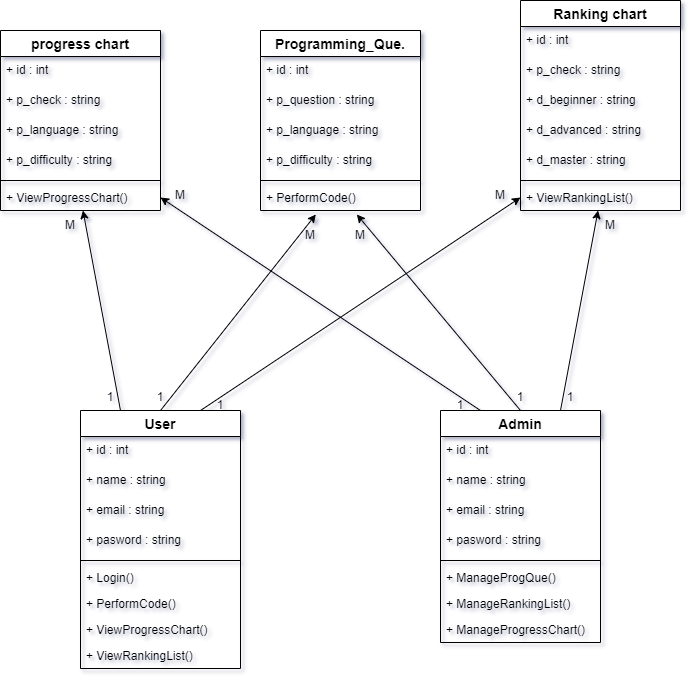

The diagram above was exported from draw.io. Its source (the exported page's mxGraphModel, read from the mxfile embedded in the PNG):
<mxGraphModel dx="880" dy="572" grid="1" gridSize="10" guides="1" tooltips="1" connect="1" arrows="1" fold="1" page="1" pageScale="1" pageWidth="850" pageHeight="1100" math="0" shadow="0">
  <root>
    <mxCell id="0" />
    <mxCell id="1" parent="0" />
    <mxCell id="NQNI9JY0wtUgRC5RvKv7-1" value="User" style="swimlane;fontStyle=1;childLayout=stackLayout;horizontal=1;startSize=26;horizontalStack=0;resizeParent=1;resizeParentMax=0;resizeLast=0;collapsible=1;marginBottom=0;align=center;fontSize=14;strokeWidth=1;" parent="1" vertex="1">
      <mxGeometry x="160" y="600" width="160" height="258" as="geometry">
        <mxRectangle x="370" y="240" width="70" height="30" as="alternateBounds" />
      </mxGeometry>
    </mxCell>
    <mxCell id="NQNI9JY0wtUgRC5RvKv7-2" value="+ id : int" style="text;spacingLeft=4;spacingRight=4;overflow=hidden;rotatable=0;points=[[0,0.5],[1,0.5]];portConstraint=eastwest;fontSize=12;" parent="NQNI9JY0wtUgRC5RvKv7-1" vertex="1">
      <mxGeometry y="26" width="160" height="30" as="geometry" />
    </mxCell>
    <mxCell id="NQNI9JY0wtUgRC5RvKv7-3" value="+ name : string" style="text;spacingLeft=4;spacingRight=4;overflow=hidden;rotatable=0;points=[[0,0.5],[1,0.5]];portConstraint=eastwest;fontSize=12;" parent="NQNI9JY0wtUgRC5RvKv7-1" vertex="1">
      <mxGeometry y="56" width="160" height="30" as="geometry" />
    </mxCell>
    <mxCell id="NQNI9JY0wtUgRC5RvKv7-4" value="+ email : string" style="text;spacingLeft=4;spacingRight=4;overflow=hidden;rotatable=0;points=[[0,0.5],[1,0.5]];portConstraint=eastwest;fontSize=12;" parent="NQNI9JY0wtUgRC5RvKv7-1" vertex="1">
      <mxGeometry y="86" width="160" height="30" as="geometry" />
    </mxCell>
    <mxCell id="C6Lj2iRct1xlXaPNt0qb-12" value="+ pasword : string" style="text;spacingLeft=4;spacingRight=4;overflow=hidden;rotatable=0;points=[[0,0.5],[1,0.5]];portConstraint=eastwest;fontSize=12;" parent="NQNI9JY0wtUgRC5RvKv7-1" vertex="1">
      <mxGeometry y="116" width="160" height="30" as="geometry" />
    </mxCell>
    <mxCell id="Q0e-0WwZRoTp4OZnN2mB-8" value="" style="line;strokeWidth=1;fillColor=none;align=left;verticalAlign=middle;spacingTop=-1;spacingLeft=3;spacingRight=3;rotatable=0;labelPosition=right;points=[];portConstraint=eastwest;strokeColor=inherit;fontSize=15;" parent="NQNI9JY0wtUgRC5RvKv7-1" vertex="1">
      <mxGeometry y="146" width="160" height="8" as="geometry" />
    </mxCell>
    <mxCell id="Q0e-0WwZRoTp4OZnN2mB-12" value="+ Login()" style="text;strokeColor=none;fillColor=none;align=left;verticalAlign=top;spacingLeft=4;spacingRight=4;overflow=hidden;rotatable=0;points=[[0,0.5],[1,0.5]];portConstraint=eastwest;fontSize=12;" parent="NQNI9JY0wtUgRC5RvKv7-1" vertex="1">
      <mxGeometry y="154" width="160" height="26" as="geometry" />
    </mxCell>
    <mxCell id="Q0e-0WwZRoTp4OZnN2mB-13" value="+ PerformCode()" style="text;strokeColor=none;fillColor=none;align=left;verticalAlign=top;spacingLeft=4;spacingRight=4;overflow=hidden;rotatable=0;points=[[0,0.5],[1,0.5]];portConstraint=eastwest;fontSize=12;" parent="NQNI9JY0wtUgRC5RvKv7-1" vertex="1">
      <mxGeometry y="180" width="160" height="26" as="geometry" />
    </mxCell>
    <mxCell id="Q0e-0WwZRoTp4OZnN2mB-22" value="+ ViewProgressChart()" style="text;strokeColor=none;fillColor=none;align=left;verticalAlign=top;spacingLeft=4;spacingRight=4;overflow=hidden;rotatable=0;points=[[0,0.5],[1,0.5]];portConstraint=eastwest;fontSize=12;" parent="NQNI9JY0wtUgRC5RvKv7-1" vertex="1">
      <mxGeometry y="206" width="160" height="26" as="geometry" />
    </mxCell>
    <mxCell id="Q0e-0WwZRoTp4OZnN2mB-23" value="+ ViewRankingList()" style="text;strokeColor=none;fillColor=none;align=left;verticalAlign=top;spacingLeft=4;spacingRight=4;overflow=hidden;rotatable=0;points=[[0,0.5],[1,0.5]];portConstraint=eastwest;fontSize=12;" parent="NQNI9JY0wtUgRC5RvKv7-1" vertex="1">
      <mxGeometry y="232" width="160" height="26" as="geometry" />
    </mxCell>
    <mxCell id="vXun8Otpu2vOGoY2bvfu-1" value="progress chart" style="swimlane;fontStyle=1;childLayout=stackLayout;horizontal=1;startSize=26;horizontalStack=0;resizeParent=1;resizeParentMax=0;resizeLast=0;collapsible=1;marginBottom=0;align=center;fontSize=14;strokeWidth=1;" parent="1" vertex="1">
      <mxGeometry x="80" y="220" width="160" height="180" as="geometry">
        <mxRectangle x="370" y="240" width="70" height="30" as="alternateBounds" />
      </mxGeometry>
    </mxCell>
    <mxCell id="vXun8Otpu2vOGoY2bvfu-2" value="+ id : int" style="text;spacingLeft=4;spacingRight=4;overflow=hidden;rotatable=0;points=[[0,0.5],[1,0.5]];portConstraint=eastwest;fontSize=12;" parent="vXun8Otpu2vOGoY2bvfu-1" vertex="1">
      <mxGeometry y="26" width="160" height="30" as="geometry" />
    </mxCell>
    <mxCell id="vXun8Otpu2vOGoY2bvfu-3" value="+ p_check : string" style="text;spacingLeft=4;spacingRight=4;overflow=hidden;rotatable=0;points=[[0,0.5],[1,0.5]];portConstraint=eastwest;fontSize=12;" parent="vXun8Otpu2vOGoY2bvfu-1" vertex="1">
      <mxGeometry y="56" width="160" height="30" as="geometry" />
    </mxCell>
    <mxCell id="vXun8Otpu2vOGoY2bvfu-4" value="+ p_language : string" style="text;spacingLeft=4;spacingRight=4;overflow=hidden;rotatable=0;points=[[0,0.5],[1,0.5]];portConstraint=eastwest;fontSize=12;" parent="vXun8Otpu2vOGoY2bvfu-1" vertex="1">
      <mxGeometry y="86" width="160" height="30" as="geometry" />
    </mxCell>
    <mxCell id="vXun8Otpu2vOGoY2bvfu-5" value="+ p_difficulty : string" style="text;spacingLeft=4;spacingRight=4;overflow=hidden;rotatable=0;points=[[0,0.5],[1,0.5]];portConstraint=eastwest;fontSize=12;" parent="vXun8Otpu2vOGoY2bvfu-1" vertex="1">
      <mxGeometry y="116" width="160" height="30" as="geometry" />
    </mxCell>
    <mxCell id="Q0e-0WwZRoTp4OZnN2mB-9" value="" style="line;strokeWidth=1;fillColor=none;align=left;verticalAlign=middle;spacingTop=-1;spacingLeft=3;spacingRight=3;rotatable=0;labelPosition=right;points=[];portConstraint=eastwest;strokeColor=inherit;fontSize=15;" parent="vXun8Otpu2vOGoY2bvfu-1" vertex="1">
      <mxGeometry y="146" width="160" height="8" as="geometry" />
    </mxCell>
    <mxCell id="Q0e-0WwZRoTp4OZnN2mB-18" value="+ ViewProgressChart()" style="text;strokeColor=none;fillColor=none;align=left;verticalAlign=top;spacingLeft=4;spacingRight=4;overflow=hidden;rotatable=0;points=[[0,0.5],[1,0.5]];portConstraint=eastwest;fontSize=12;" parent="vXun8Otpu2vOGoY2bvfu-1" vertex="1">
      <mxGeometry y="154" width="160" height="26" as="geometry" />
    </mxCell>
    <mxCell id="rIbghuSNi5tAXko_Utnw-1" value="Programming_Que." style="swimlane;fontStyle=1;childLayout=stackLayout;horizontal=1;startSize=26;horizontalStack=0;resizeParent=1;resizeParentMax=0;resizeLast=0;collapsible=1;marginBottom=0;align=center;fontSize=14;strokeWidth=1;" parent="1" vertex="1">
      <mxGeometry x="340" y="220" width="160" height="180" as="geometry">
        <mxRectangle x="370" y="240" width="70" height="30" as="alternateBounds" />
      </mxGeometry>
    </mxCell>
    <mxCell id="rIbghuSNi5tAXko_Utnw-2" value="+ id : int" style="text;spacingLeft=4;spacingRight=4;overflow=hidden;rotatable=0;points=[[0,0.5],[1,0.5]];portConstraint=eastwest;fontSize=12;" parent="rIbghuSNi5tAXko_Utnw-1" vertex="1">
      <mxGeometry y="26" width="160" height="30" as="geometry" />
    </mxCell>
    <mxCell id="rIbghuSNi5tAXko_Utnw-3" value="+ p_question : string" style="text;spacingLeft=4;spacingRight=4;overflow=hidden;rotatable=0;points=[[0,0.5],[1,0.5]];portConstraint=eastwest;fontSize=12;" parent="rIbghuSNi5tAXko_Utnw-1" vertex="1">
      <mxGeometry y="56" width="160" height="30" as="geometry" />
    </mxCell>
    <mxCell id="rIbghuSNi5tAXko_Utnw-4" value="+ p_language : string" style="text;spacingLeft=4;spacingRight=4;overflow=hidden;rotatable=0;points=[[0,0.5],[1,0.5]];portConstraint=eastwest;fontSize=12;" parent="rIbghuSNi5tAXko_Utnw-1" vertex="1">
      <mxGeometry y="86" width="160" height="30" as="geometry" />
    </mxCell>
    <mxCell id="rIbghuSNi5tAXko_Utnw-5" value="+ p_difficulty : string" style="text;spacingLeft=4;spacingRight=4;overflow=hidden;rotatable=0;points=[[0,0.5],[1,0.5]];portConstraint=eastwest;fontSize=12;" parent="rIbghuSNi5tAXko_Utnw-1" vertex="1">
      <mxGeometry y="116" width="160" height="30" as="geometry" />
    </mxCell>
    <mxCell id="Q0e-0WwZRoTp4OZnN2mB-7" value="" style="line;strokeWidth=1;fillColor=none;align=left;verticalAlign=middle;spacingTop=-1;spacingLeft=3;spacingRight=3;rotatable=0;labelPosition=right;points=[];portConstraint=eastwest;strokeColor=inherit;fontSize=15;" parent="rIbghuSNi5tAXko_Utnw-1" vertex="1">
      <mxGeometry y="146" width="160" height="8" as="geometry" />
    </mxCell>
    <mxCell id="Q0e-0WwZRoTp4OZnN2mB-15" value="+ PerformCode()" style="text;strokeColor=none;fillColor=none;align=left;verticalAlign=top;spacingLeft=4;spacingRight=4;overflow=hidden;rotatable=0;points=[[0,0.5],[1,0.5]];portConstraint=eastwest;fontSize=12;" parent="rIbghuSNi5tAXko_Utnw-1" vertex="1">
      <mxGeometry y="154" width="160" height="26" as="geometry" />
    </mxCell>
    <mxCell id="e6D3ZWIAxBiZ4YG7HCvZ-1" value="Ranking chart" style="swimlane;fontStyle=1;childLayout=stackLayout;horizontal=1;startSize=26;horizontalStack=0;resizeParent=1;resizeParentMax=0;resizeLast=0;collapsible=1;marginBottom=0;align=center;fontSize=14;strokeWidth=1;" parent="1" vertex="1">
      <mxGeometry x="600" y="190" width="160" height="210" as="geometry">
        <mxRectangle x="370" y="240" width="70" height="30" as="alternateBounds" />
      </mxGeometry>
    </mxCell>
    <mxCell id="e6D3ZWIAxBiZ4YG7HCvZ-2" value="+ id : int" style="text;spacingLeft=4;spacingRight=4;overflow=hidden;rotatable=0;points=[[0,0.5],[1,0.5]];portConstraint=eastwest;fontSize=12;" parent="e6D3ZWIAxBiZ4YG7HCvZ-1" vertex="1">
      <mxGeometry y="26" width="160" height="30" as="geometry" />
    </mxCell>
    <mxCell id="e6D3ZWIAxBiZ4YG7HCvZ-3" value="+ p_check : string" style="text;spacingLeft=4;spacingRight=4;overflow=hidden;rotatable=0;points=[[0,0.5],[1,0.5]];portConstraint=eastwest;fontSize=12;" parent="e6D3ZWIAxBiZ4YG7HCvZ-1" vertex="1">
      <mxGeometry y="56" width="160" height="30" as="geometry" />
    </mxCell>
    <mxCell id="e6D3ZWIAxBiZ4YG7HCvZ-4" value="+ d_beginner : string" style="text;spacingLeft=4;spacingRight=4;overflow=hidden;rotatable=0;points=[[0,0.5],[1,0.5]];portConstraint=eastwest;fontSize=12;" parent="e6D3ZWIAxBiZ4YG7HCvZ-1" vertex="1">
      <mxGeometry y="86" width="160" height="30" as="geometry" />
    </mxCell>
    <mxCell id="e6D3ZWIAxBiZ4YG7HCvZ-5" value="+ d_advanced : string" style="text;spacingLeft=4;spacingRight=4;overflow=hidden;rotatable=0;points=[[0,0.5],[1,0.5]];portConstraint=eastwest;fontSize=12;" parent="e6D3ZWIAxBiZ4YG7HCvZ-1" vertex="1">
      <mxGeometry y="116" width="160" height="30" as="geometry" />
    </mxCell>
    <mxCell id="e6D3ZWIAxBiZ4YG7HCvZ-6" value="+ d_master : string" style="text;spacingLeft=4;spacingRight=4;overflow=hidden;rotatable=0;points=[[0,0.5],[1,0.5]];portConstraint=eastwest;fontSize=12;" parent="e6D3ZWIAxBiZ4YG7HCvZ-1" vertex="1">
      <mxGeometry y="146" width="160" height="30" as="geometry" />
    </mxCell>
    <mxCell id="Q0e-0WwZRoTp4OZnN2mB-11" value="" style="line;strokeWidth=1;fillColor=none;align=left;verticalAlign=middle;spacingTop=-1;spacingLeft=3;spacingRight=3;rotatable=0;labelPosition=right;points=[];portConstraint=eastwest;strokeColor=inherit;fontSize=15;" parent="e6D3ZWIAxBiZ4YG7HCvZ-1" vertex="1">
      <mxGeometry y="176" width="160" height="8" as="geometry" />
    </mxCell>
    <mxCell id="5kjUZVJAGuZm_2OUezse-1" value="+ ViewRankingList()" style="text;strokeColor=none;fillColor=none;align=left;verticalAlign=top;spacingLeft=4;spacingRight=4;overflow=hidden;rotatable=0;points=[[0,0.5],[1,0.5]];portConstraint=eastwest;fontSize=12;" parent="e6D3ZWIAxBiZ4YG7HCvZ-1" vertex="1">
      <mxGeometry y="184" width="160" height="26" as="geometry" />
    </mxCell>
    <mxCell id="5kjUZVJAGuZm_2OUezse-3" value="1" style="text;html=1;strokeColor=none;fillColor=none;align=center;verticalAlign=middle;whiteSpace=wrap;rounded=0;fontSize=12;" parent="1" vertex="1">
      <mxGeometry x="620" y="572" width="60" height="30" as="geometry" />
    </mxCell>
    <mxCell id="5kjUZVJAGuZm_2OUezse-4" value="M" style="text;html=1;strokeColor=none;fillColor=none;align=center;verticalAlign=middle;whiteSpace=wrap;rounded=0;fontSize=12;" parent="1" vertex="1">
      <mxGeometry x="660" y="400" width="60" height="30" as="geometry" />
    </mxCell>
    <mxCell id="5kjUZVJAGuZm_2OUezse-13" style="edgeStyle=none;rounded=0;orthogonalLoop=1;jettySize=auto;html=1;exitX=0.25;exitY=0;exitDx=0;exitDy=0;entryX=1;entryY=0.5;entryDx=0;entryDy=0;strokeColor=#000000;fontSize=12;" parent="1" source="C6Lj2iRct1xlXaPNt0qb-13" target="Q0e-0WwZRoTp4OZnN2mB-18" edge="1">
      <mxGeometry relative="1" as="geometry" />
    </mxCell>
    <mxCell id="5kjUZVJAGuZm_2OUezse-14" style="edgeStyle=none;rounded=0;orthogonalLoop=1;jettySize=auto;html=1;exitX=0.5;exitY=0;exitDx=0;exitDy=0;entryX=0.602;entryY=1.152;entryDx=0;entryDy=0;strokeColor=#000000;fontSize=12;entryPerimeter=0;" parent="1" source="C6Lj2iRct1xlXaPNt0qb-13" target="Q0e-0WwZRoTp4OZnN2mB-15" edge="1">
      <mxGeometry relative="1" as="geometry" />
    </mxCell>
    <mxCell id="5kjUZVJAGuZm_2OUezse-15" style="edgeStyle=none;rounded=0;orthogonalLoop=1;jettySize=auto;html=1;exitX=0.75;exitY=0;exitDx=0;exitDy=0;strokeColor=#000000;fontSize=12;" parent="1" source="C6Lj2iRct1xlXaPNt0qb-13" target="5kjUZVJAGuZm_2OUezse-1" edge="1">
      <mxGeometry relative="1" as="geometry" />
    </mxCell>
    <mxCell id="C6Lj2iRct1xlXaPNt0qb-13" value="Admin" style="swimlane;fontStyle=1;childLayout=stackLayout;horizontal=1;startSize=26;horizontalStack=0;resizeParent=1;resizeParentMax=0;resizeLast=0;collapsible=1;marginBottom=0;align=center;fontSize=14;strokeWidth=1;" parent="1" vertex="1">
      <mxGeometry x="520" y="600" width="160" height="232" as="geometry">
        <mxRectangle x="370" y="240" width="70" height="30" as="alternateBounds" />
      </mxGeometry>
    </mxCell>
    <mxCell id="C6Lj2iRct1xlXaPNt0qb-14" value="+ id : int" style="text;spacingLeft=4;spacingRight=4;overflow=hidden;rotatable=0;points=[[0,0.5],[1,0.5]];portConstraint=eastwest;fontSize=12;" parent="C6Lj2iRct1xlXaPNt0qb-13" vertex="1">
      <mxGeometry y="26" width="160" height="30" as="geometry" />
    </mxCell>
    <mxCell id="C6Lj2iRct1xlXaPNt0qb-15" value="+ name : string" style="text;spacingLeft=4;spacingRight=4;overflow=hidden;rotatable=0;points=[[0,0.5],[1,0.5]];portConstraint=eastwest;fontSize=12;" parent="C6Lj2iRct1xlXaPNt0qb-13" vertex="1">
      <mxGeometry y="56" width="160" height="30" as="geometry" />
    </mxCell>
    <mxCell id="C6Lj2iRct1xlXaPNt0qb-16" value="+ email : string" style="text;spacingLeft=4;spacingRight=4;overflow=hidden;rotatable=0;points=[[0,0.5],[1,0.5]];portConstraint=eastwest;fontSize=12;" parent="C6Lj2iRct1xlXaPNt0qb-13" vertex="1">
      <mxGeometry y="86" width="160" height="30" as="geometry" />
    </mxCell>
    <mxCell id="C6Lj2iRct1xlXaPNt0qb-17" value="+ pasword : string" style="text;spacingLeft=4;spacingRight=4;overflow=hidden;rotatable=0;points=[[0,0.5],[1,0.5]];portConstraint=eastwest;fontSize=12;" parent="C6Lj2iRct1xlXaPNt0qb-13" vertex="1">
      <mxGeometry y="116" width="160" height="30" as="geometry" />
    </mxCell>
    <mxCell id="Q0e-0WwZRoTp4OZnN2mB-10" value="" style="line;strokeWidth=1;fillColor=none;align=left;verticalAlign=middle;spacingTop=-1;spacingLeft=3;spacingRight=3;rotatable=0;labelPosition=right;points=[];portConstraint=eastwest;strokeColor=inherit;fontSize=15;" parent="C6Lj2iRct1xlXaPNt0qb-13" vertex="1">
      <mxGeometry y="146" width="160" height="8" as="geometry" />
    </mxCell>
    <mxCell id="Q0e-0WwZRoTp4OZnN2mB-16" value="+ ManageProgQue()" style="text;strokeColor=none;fillColor=none;align=left;verticalAlign=top;spacingLeft=4;spacingRight=4;overflow=hidden;rotatable=0;points=[[0,0.5],[1,0.5]];portConstraint=eastwest;fontSize=12;" parent="C6Lj2iRct1xlXaPNt0qb-13" vertex="1">
      <mxGeometry y="154" width="160" height="26" as="geometry" />
    </mxCell>
    <mxCell id="Q0e-0WwZRoTp4OZnN2mB-17" value="+ ManageRankingList()" style="text;strokeColor=none;fillColor=none;align=left;verticalAlign=top;spacingLeft=4;spacingRight=4;overflow=hidden;rotatable=0;points=[[0,0.5],[1,0.5]];portConstraint=eastwest;fontSize=12;" parent="C6Lj2iRct1xlXaPNt0qb-13" vertex="1">
      <mxGeometry y="180" width="160" height="26" as="geometry" />
    </mxCell>
    <mxCell id="RaFR7H_-k6NWHF47xzYh-1" value="+ ManageProgressChart()" style="text;strokeColor=none;fillColor=none;align=left;verticalAlign=top;spacingLeft=4;spacingRight=4;overflow=hidden;rotatable=0;points=[[0,0.5],[1,0.5]];portConstraint=eastwest;fontSize=12;" parent="C6Lj2iRct1xlXaPNt0qb-13" vertex="1">
      <mxGeometry y="206" width="160" height="26" as="geometry" />
    </mxCell>
    <mxCell id="5kjUZVJAGuZm_2OUezse-10" value="" style="endArrow=classic;html=1;rounded=0;strokeColor=#000000;fontSize=12;exitX=0.25;exitY=0;exitDx=0;exitDy=0;" parent="1" source="NQNI9JY0wtUgRC5RvKv7-1" target="Q0e-0WwZRoTp4OZnN2mB-18" edge="1">
      <mxGeometry width="50" height="50" relative="1" as="geometry">
        <mxPoint x="400" y="490" as="sourcePoint" />
        <mxPoint x="450" y="440" as="targetPoint" />
      </mxGeometry>
    </mxCell>
    <mxCell id="5kjUZVJAGuZm_2OUezse-11" value="" style="endArrow=classic;html=1;rounded=0;strokeColor=#000000;fontSize=12;exitX=0.5;exitY=0;exitDx=0;exitDy=0;entryX=0.346;entryY=1.152;entryDx=0;entryDy=0;entryPerimeter=0;" parent="1" source="NQNI9JY0wtUgRC5RvKv7-1" target="Q0e-0WwZRoTp4OZnN2mB-15" edge="1">
      <mxGeometry width="50" height="50" relative="1" as="geometry">
        <mxPoint x="250" y="612" as="sourcePoint" />
        <mxPoint x="174.42553191489333" y="390" as="targetPoint" />
      </mxGeometry>
    </mxCell>
    <mxCell id="5kjUZVJAGuZm_2OUezse-12" value="" style="endArrow=classic;html=1;rounded=0;strokeColor=#000000;fontSize=12;exitX=0.75;exitY=0;exitDx=0;exitDy=0;entryX=0;entryY=0.5;entryDx=0;entryDy=0;" parent="1" source="NQNI9JY0wtUgRC5RvKv7-1" target="5kjUZVJAGuZm_2OUezse-1" edge="1">
      <mxGeometry width="50" height="50" relative="1" as="geometry">
        <mxPoint x="260" y="622" as="sourcePoint" />
        <mxPoint x="355" y="377" as="targetPoint" />
      </mxGeometry>
    </mxCell>
    <mxCell id="Faof1LCc3NkNxKYEnh5h-1" value="1" style="text;html=1;strokeColor=none;fillColor=none;align=center;verticalAlign=middle;whiteSpace=wrap;rounded=0;fontSize=12;" parent="1" vertex="1">
      <mxGeometry x="270" y="580" width="60" height="30" as="geometry" />
    </mxCell>
    <mxCell id="Faof1LCc3NkNxKYEnh5h-2" value="1" style="text;html=1;strokeColor=none;fillColor=none;align=center;verticalAlign=middle;whiteSpace=wrap;rounded=0;fontSize=12;" parent="1" vertex="1">
      <mxGeometry x="210" y="572" width="60" height="30" as="geometry" />
    </mxCell>
    <mxCell id="Faof1LCc3NkNxKYEnh5h-3" value="1" style="text;html=1;strokeColor=none;fillColor=none;align=center;verticalAlign=middle;whiteSpace=wrap;rounded=0;fontSize=12;" parent="1" vertex="1">
      <mxGeometry x="160" y="572" width="60" height="30" as="geometry" />
    </mxCell>
    <mxCell id="Faof1LCc3NkNxKYEnh5h-5" value="M" style="text;html=1;strokeColor=none;fillColor=none;align=center;verticalAlign=middle;whiteSpace=wrap;rounded=0;fontSize=12;" parent="1" vertex="1">
      <mxGeometry x="550" y="370" width="60" height="30" as="geometry" />
    </mxCell>
    <mxCell id="Faof1LCc3NkNxKYEnh5h-6" value="M" style="text;html=1;strokeColor=none;fillColor=none;align=center;verticalAlign=middle;whiteSpace=wrap;rounded=0;fontSize=12;" parent="1" vertex="1">
      <mxGeometry x="410" y="410" width="60" height="30" as="geometry" />
    </mxCell>
    <mxCell id="Faof1LCc3NkNxKYEnh5h-7" value="M" style="text;html=1;strokeColor=none;fillColor=none;align=center;verticalAlign=middle;whiteSpace=wrap;rounded=0;fontSize=12;" parent="1" vertex="1">
      <mxGeometry x="360" y="410" width="60" height="30" as="geometry" />
    </mxCell>
    <mxCell id="Faof1LCc3NkNxKYEnh5h-8" value="M" style="text;html=1;strokeColor=none;fillColor=none;align=center;verticalAlign=middle;whiteSpace=wrap;rounded=0;fontSize=12;" parent="1" vertex="1">
      <mxGeometry x="230" y="370" width="60" height="30" as="geometry" />
    </mxCell>
    <mxCell id="Faof1LCc3NkNxKYEnh5h-9" value="M" style="text;html=1;strokeColor=none;fillColor=none;align=center;verticalAlign=middle;whiteSpace=wrap;rounded=0;fontSize=12;" parent="1" vertex="1">
      <mxGeometry x="120" y="400" width="60" height="30" as="geometry" />
    </mxCell>
    <mxCell id="Faof1LCc3NkNxKYEnh5h-10" value="1" style="text;html=1;strokeColor=none;fillColor=none;align=center;verticalAlign=middle;whiteSpace=wrap;rounded=0;fontSize=12;" parent="1" vertex="1">
      <mxGeometry x="570" y="572" width="60" height="30" as="geometry" />
    </mxCell>
    <mxCell id="Faof1LCc3NkNxKYEnh5h-11" value="1" style="text;html=1;strokeColor=none;fillColor=none;align=center;verticalAlign=middle;whiteSpace=wrap;rounded=0;fontSize=12;" parent="1" vertex="1">
      <mxGeometry x="510" y="580" width="60" height="30" as="geometry" />
    </mxCell>
  </root>
</mxGraphModel>